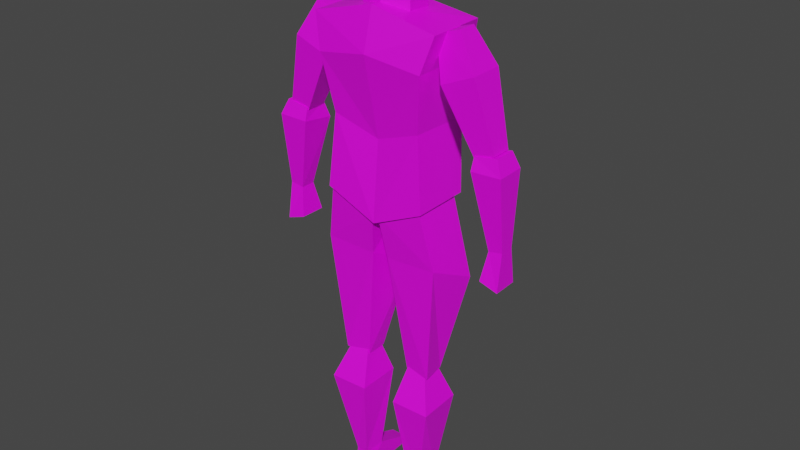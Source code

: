 # Source: LP_Humaniod.blend  (saved by Blender 3.6.13; exported with 4.5.12 LTS)
import bpy
from mathutils import Matrix  # noqa: F401  (used for matrix-valued properties, if any)

bpy.ops.wm.read_factory_settings(use_empty=True)
scene = bpy.context.scene
scene.name = 'Scene'

# ---- collections
col_collection = bpy.data.collections.new('Collection'); scene.collection.children.link(col_collection)

# ---- images (referenced by path relative to the original .blend; pixels are not part of the script)
import os
ASSET_DIR = os.environ.get("B2B_ASSET_DIR", "")  # directory of the original .blend (textures are referenced by path, not embedded)
HERE = os.path.dirname(os.path.abspath(__file__))  # packed textures are extracted next to this script under _unpacked/

def load_image(name, relpath, width, height, colorspace="sRGB"):
    """Load a texture the original file referenced (path relative to the .blend, or extracted next to this script)."""
    p = next((c for c in (os.path.join(HERE, relpath), os.path.join(ASSET_DIR, relpath)) if relpath and os.path.exists(c)), "")
    if p:
        img = bpy.data.images.load(p, check_existing=True)
        img.name = name
    else:  # same state as the original file: an image datablock whose file is absent (Cycles renders it pink)
        img = bpy.data.images.new(name, width, height)
        img.source = "FILE"
        img.filepath = "//" + (relpath or name)
    img.colorspace_settings.name = colorspace
    return img
img_untitled_001 = load_image('Untitled.001', '', 1024, 1024, 'sRGB')

# ---- materials (node trees are filled in below, after node groups)
mat_material_001 = bpy.data.materials.new('Material.001')
mat_material_001.use_transparent_shadow = False

# ---- material node trees
mat_material_001.use_nodes = True; mat_material_001.node_tree.nodes.clear()
_N = mat_material_001.node_tree.nodes; _L = mat_material_001.node_tree.links
n0 = _N.new('ShaderNodeBsdfPrincipled'); n0.name = 'Principled BSDF'; n0.location = (10, 300)
n0.distribution = 'GGX'
n0.subsurface_method = 'RANDOM_WALK_SKIN'
n0.inputs[3].default_value = 1.45
n0.inputs[27].default_value = (0.0, 0.0, 0.0, 1.0)
n0.inputs[28].default_value = 1.0
n1 = _N.new('ShaderNodeOutputMaterial'); n1.name = 'Material Output'; n1.location = (300, 300)
n2 = _N.new('ShaderNodeTexImage'); n2.name = 'Image Texture'; n2.location = (-280, 280)
n2.image = img_untitled_001
_L.new(n0.outputs[0], n1.inputs[0])
_L.new(n2.outputs[0], n0.inputs[0])
n1.is_active_output = True

# ---- world
world_world = bpy.data.worlds.new('World'); scene.world = world_world
world_world.use_nodes = True; world_world.node_tree.nodes.clear()
_N = world_world.node_tree.nodes; _L = world_world.node_tree.links
n0 = _N.new('ShaderNodeOutputWorld'); n0.name = 'World Output'; n0.location = (300, 300)
n1 = _N.new('ShaderNodeBackground'); n1.name = 'Background'; n1.location = (10, 300)
n1.inputs[0].default_value = (0.05088, 0.05088, 0.05088, 1.0)
_L.new(n1.outputs[0], n0.inputs[0])
n0.is_active_output = True
world_world.color = (0.05088, 0.05088, 0.05088)
world_world.use_sun_shadow = False
world_world.sun_shadow_jitter_overblur = 0.0

# ---- meshes
me_cube = bpy.data.meshes.new('Cube')
me_cube.from_pydata([(1.038, 0.6864, 1.373), (1.04, 0.6794, -1.499), (-0.5649, 0.8229, 1.636), (-0.5663, 0.8299, -1.309), (-0.723, 0.0, -1.373), (1.272, 0.0, 1.322), (-0.6608, 0.0, 1.672), (1.265, 0.0, -1.543), (0.3272, 0.5953, -1.273), (0.3446, 0.6135, 1.742), (0.4807, 0.0, -1.129), (0.428, 0.0, 1.946), (0.3272, 0.5953, -1.273), (-0.6035, 0.3319, -0.4642), (0.4826, 1.225, -0.5044), (0.4826, 1.225, 0.4639), (-0.5286, 0.6914, -0.4744), (-0.5286, 0.6914, 0.4134), (0.4045, 1.478, -0.5044), (0.4045, 1.478, 0.4639), (-0.6005, 0.9955, -0.466), (-0.6005, 0.9955, 0.4218), (-0.1304, 0.8192, -0.8529), (-0.1304, 0.8192, 0.8119), (-0.2648, 1.254, -0.8529), (-0.2648, 1.254, 0.8119), (1.303, 1.415, -0.3884), (1.303, 1.41, 0.3163), (0.4414, 1.223, -0.5647), (0.4422, 1.223, 0.5186), (1.281, 1.596, -0.3903), (1.281, 1.596, 0.315), (0.4078, 1.525, -0.5648), (0.4085, 1.525, 0.5186), (0.5663, 1.215, -0.7613), (0.6064, 1.184, 0.7654), (0.5566, 1.61, -0.7626), (0.5576, 1.61, 0.657), (2.844, 0.3094, -0.6788), (2.844, 0.3094, 0.3729), (1.186, 0.03979, -1.44), (1.186, 0.03679, 1.059), (2.832, 0.6428, -0.811), (2.833, 0.6056, 0.3729), (0.9851, 0.6284, -1.437), (0.9853, 0.6254, 1.063), (1.63, 0.1121, -1.122), (1.877, 0.03584, 1.241), (1.606, 0.7908, -1.122), (1.847, 0.8711, 1.241), (4.05, 0.3605, -0.8808), (4.033, 0.3226, 0.1429), (2.787, 0.3265, -0.7027), (2.787, 0.3301, 0.1935), (4.038, 0.5192, -0.8403), (4.034, 0.5686, 0.1388), (2.788, 0.5858, -0.707), (2.788, 0.5894, 0.1893), (3.146, 0.235, -1.441), (3.147, 0.2315, 0.7389), (3.148, 0.7546, -1.45), (3.149, 0.7511, 0.7304), (-0.2332, 0.702, -1.663), (-0.3233, 0.0, -1.914), (-0.2316, 0.694, 1.924), (-0.3137, 0.0, 2.165), (4.277, 0.324, -0.832), (4.278, 0.3291, 0.1078), (4.278, 0.5545, -0.8349), (4.279, 0.553, 0.1041), (4.205, 0.5532, 2.093), (4.204, 0.3294, 2.097), (4.28, 0.551, 2.118), (4.279, 0.3271, 2.121), (1.584, 1.354, -0.6757), (1.588, 1.348, 0.5862), (1.648, 1.593, 0.5705), (1.643, 1.599, -0.6914), (-0.8513, 0.3302, -0.4563), (-0.6017, 0.321, 0.7886), (-0.8188, 0.3195, 0.7956), (-0.547, 0.0, -0.9222), (-0.8157, 0.0, -0.791), (-0.5441, 0.0, 1.159), (-0.7761, 0.0, 1.165), (-0.757, 0.2851, -0.2387), (-0.8967, 0.2851, -0.4012), (-0.7574, 0.2722, 0.6008), (-0.8798, 0.2846, 0.9236), (-0.7191, 0.0, -0.5708), (-0.9111, 0.0, -0.5361), (-0.7198, 0.0, 0.8246), (-0.875, 0.0, 1.065), (-1.345, 0.3025, -0.1981), (-1.353, 0.2817, 1.028), (-1.404, 0.0, 1.268), (-1.401, 0.0, -0.4946), (-0.8424, 0.2595, 1.958), (-0.8115, 0.0, 2.223), (-1.295, 0.2605, 2.151), (-1.352, 0.0, 2.411), (-1.124, 0.0, 0.8325), (-1.136, 0.0, -0.7815), (-1.137, 0.3351, -0.2898), (-1.119, 0.3668, 0.9511), (-1.082, 0.0, 2.514), (-1.06, 0.2601, 2.054), (-1.201, 0.02425, -0.7622), (-1.128, 0.02476, -0.7646), (-1.21, 0.06971, -1.069), (-1.137, 0.07022, -1.071), (-1.202, 0.0, -0.7094), (-1.129, 0.0, -0.7117), (-1.211, 0.0, -1.015), (-1.138, 0.0, -1.018)], [(12, 8)], [(4, 6, 2, 3), (63, 65, 6, 4), (8, 9, 0, 1), (1, 0, 5, 7), (8, 1, 7, 10), (64, 2, 6, 65), (0, 9, 11, 5), (62, 8, 10, 63), (62, 64, 9, 8), (7, 5, 11, 10), (13, 78, 80, 79), (22, 23, 17, 16), (16, 17, 21, 20), (24, 25, 19, 18), (18, 19, 15, 14), (22, 24, 18, 14), (25, 23, 15, 19), (21, 17, 23, 25), (16, 20, 24, 22), (20, 21, 25, 24), (14, 15, 23, 22), (34, 35, 29, 28), (28, 29, 33, 32), (36, 37, 31, 30), (27, 26, 74, 75), (34, 36, 30, 26), (37, 35, 27, 31), (33, 29, 35, 37), (28, 32, 36, 34), (32, 33, 37, 36), (26, 27, 35, 34), (46, 47, 41, 40), (40, 41, 45, 44), (48, 49, 43, 42), (42, 43, 39, 38), (46, 48, 42, 38), (49, 47, 39, 43), (45, 41, 47, 49), (40, 44, 48, 46), (44, 45, 49, 48), (38, 39, 47, 46), (58, 59, 53, 52), (52, 53, 57, 56), (60, 61, 55, 54), (67, 69, 72, 73), (58, 60, 54, 50), (61, 59, 51, 55), (57, 53, 59, 61), (52, 56, 60, 58), (56, 57, 61, 60), (50, 51, 59, 58), (3, 2, 64, 62), (3, 62, 63, 4), (9, 64, 65, 11), (10, 11, 65, 63), (68, 69, 67, 66), (54, 55, 69, 68), (51, 50, 66, 67), (50, 54, 68, 66), (70, 71, 73, 72), (51, 67, 73, 71), (55, 51, 71, 70), (69, 55, 70, 72), (77, 76, 75, 74), (26, 30, 77, 74), (31, 27, 75, 76), (30, 31, 76, 77), (79, 80, 84, 83), (83, 84, 82, 81), (81, 82, 78, 13), (79, 83, 81, 13), (84, 80, 78, 82), (85, 86, 88, 87), (87, 88, 92, 91), (91, 92, 90, 89), (89, 90, 86, 85), (87, 91, 89, 85), (102, 101, 95, 96), (95, 94, 93, 96), (104, 103, 93, 94), (103, 102, 96, 93), (104, 94, 99, 106), (105, 106, 99, 100), (94, 95, 100, 99), (92, 88, 97, 98), (101, 92, 98, 105), (95, 101, 105, 100), (98, 97, 106, 105), (88, 104, 106, 97), (86, 90, 102, 103), (88, 86, 103, 104), (90, 92, 101, 102), (107, 108, 110, 109), (109, 110, 114, 113), (113, 114, 112, 111), (111, 112, 108, 107), (109, 113, 111, 107), (114, 110, 108, 112)])
_uv = me_cube.uv_layers.new(name='UVMap')
_uv.uv.foreach_set('vector', [0.2213, 0.281, 0.2213, 0.05562, 0.2858, 0.05748, 0.2863, 0.2828, 0.146, 0.3508, 0.1457, 0.02134, 0.1782, 0.06396, 0.1784, 0.2952, 0.3978, 0.2723, 0.3993, 0.03563, 0.454, 0.06456, 0.4541, 0.2901, 0.329, 0.6045, 0.3466, 0.4737, 0.4026, 0.4843, 0.3844, 0.6143, 0.8976, 0.4024, 0.8957, 0.3596, 0.9497, 0.344, 0.9428, 0.3857, 0.2755, 0.04128, 0.2858, 0.05748, 0.2213, 0.05562, 0.221, 0.02134, 0.3466, 0.4737, 0.3433, 0.4124, 0.3929, 0.4025, 0.4026, 0.4843, 0.8915, 0.4554, 0.8976, 0.4024, 0.9428, 0.3857, 0.9497, 0.4726, 0.3545, 0.303, 0.3545, 0.02134, 0.3993, 0.03563, 0.3978, 0.2723, 0.02187, 0.3124, 0.02134, 0.08745, 0.08757, 0.03846, 0.08343, 0.2799, 0.135, 0.7855, 0.1155, 0.7849, 0.118, 0.6866, 0.135, 0.6871, 0.9016, 0.7279, 0.9016, 0.5972, 0.9333, 0.6284, 0.9333, 0.6981, 0.8522, 0.8643, 0.8522, 0.7964, 0.8761, 0.7945, 0.8761, 0.8625, 0.8712, 0.152, 0.8712, 0.02134, 0.9248, 0.04864, 0.9248, 0.1247, 0.8438, 0.3008, 0.8436, 0.2563, 0.8644, 0.2559, 0.8645, 0.3004, 0.05704, 0.939, 0.02134, 0.9382, 0.02134, 0.8764, 0.0421, 0.8768, 0.8436, 0.1954, 0.8793, 0.1947, 0.8644, 0.2559, 0.8436, 0.2563, 0.8761, 0.7945, 0.8522, 0.7964, 0.862, 0.7729, 0.8962, 0.7706, 0.8522, 0.8643, 0.8761, 0.8625, 0.8962, 0.898, 0.862, 0.9003, 0.8436, 0.1217, 0.8436, 0.05199, 0.8712, 0.02134, 0.8712, 0.152, 0.8522, 0.7007, 0.8522, 0.6247, 0.9016, 0.5972, 0.9016, 0.7279, 0.7367, 0.9601, 0.7341, 0.8403, 0.7468, 0.8597, 0.7466, 0.9447, 0.942, 0.8695, 0.942, 0.7866, 0.9658, 0.7861, 0.9657, 0.869, 0.3414, 0.9787, 0.3411, 0.8672, 0.3978, 0.8939, 0.3979, 0.9492, 0.6786, 0.8754, 0.6784, 0.9307, 0.6565, 0.9532, 0.6565, 0.8541, 0.5181, 0.938, 0.4873, 0.938, 0.4896, 0.8741, 0.5038, 0.8729, 0.221, 0.8732, 0.2557, 0.8732, 0.2355, 0.9373, 0.221, 0.9353, 0.9658, 0.7861, 0.942, 0.7866, 0.9388, 0.7706, 0.9723, 0.7781, 0.942, 0.8695, 0.9657, 0.869, 0.9723, 0.8867, 0.9413, 0.8867, 0.3292, 0.9632, 0.329, 0.8781, 0.3411, 0.8672, 0.3414, 0.9787, 0.6784, 0.9307, 0.6786, 0.8754, 0.7341, 0.8403, 0.7367, 0.9601, 0.7524, 0.5296, 0.7333, 0.344, 0.7875, 0.3583, 0.7875, 0.5545, 0.7632, 0.7922, 0.7629, 0.6009, 0.8093, 0.5972, 0.8095, 0.7885, 0.7056, 0.2069, 0.7249, 0.02134, 0.8009, 0.0895, 0.801, 0.1824, 0.6887, 0.7976, 0.6949, 0.7428, 0.7175, 0.7388, 0.7146, 0.7871, 0.2736, 0.7804, 0.221, 0.7746, 0.249, 0.6803, 0.2742, 0.6785, 0.6565, 0.6461, 0.7203, 0.635, 0.7175, 0.7388, 0.6949, 0.7428, 0.6565, 0.5972, 0.7052, 0.6007, 0.7203, 0.635, 0.6565, 0.6461, 0.2742, 0.8232, 0.2259, 0.8305, 0.221, 0.7746, 0.2736, 0.7804, 0.6562, 0.2316, 0.6562, 0.03533, 0.7249, 0.02134, 0.7056, 0.2069, 0.6565, 0.4948, 0.6565, 0.4123, 0.7333, 0.344, 0.7524, 0.5296, 0.5859, 0.6237, 0.5859, 0.4526, 0.6138, 0.4954, 0.6138, 0.5658, 0.3367, 0.761, 0.3369, 0.6924, 0.3573, 0.6928, 0.357, 0.7614, 0.5258, 0.3014, 0.5259, 0.1302, 0.5944, 0.1767, 0.5944, 0.2536, 0.8475, 0.4399, 0.8308, 0.4444, 0.8321, 0.3519, 0.8488, 0.3474, 0.6011, 0.9588, 0.5607, 0.9588, 0.5776, 0.8752, 0.5904, 0.8758, 0.1155, 0.8642, 0.1557, 0.8642, 0.1478, 0.9479, 0.1288, 0.9479, 0.3573, 0.6928, 0.3369, 0.6924, 0.329, 0.657, 0.3698, 0.6577, 0.3367, 0.761, 0.357, 0.7614, 0.3701, 0.8245, 0.3293, 0.8238, 0.4968, 0.2431, 0.4968, 0.1727, 0.5259, 0.1302, 0.5258, 0.3014, 0.5146, 0.5798, 0.516, 0.4994, 0.5859, 0.4526, 0.5859, 0.6237, 0.329, 0.2751, 0.3291, 0.04391, 0.3545, 0.02134, 0.3545, 0.303, 0.2863, 0.2828, 0.2761, 0.3158, 0.221, 0.3424, 0.2213, 0.281, 0.3433, 0.4124, 0.329, 0.3684, 0.3823, 0.3456, 0.3929, 0.4025, 0.08343, 0.2799, 0.08757, 0.03846, 0.1457, 0.02134, 0.146, 0.3508, 0.8301, 0.4876, 0.8308, 0.4444, 0.8475, 0.4399, 0.8474, 0.483, 0.5944, 0.2536, 0.5944, 0.1767, 0.6134, 0.1794, 0.6134, 0.2531, 0.516, 0.4994, 0.5146, 0.5798, 0.4969, 0.5759, 0.4969, 0.5021, 0.5904, 0.8758, 0.5776, 0.8752, 0.576, 0.858, 0.5939, 0.8581, 0.8301, 0.3485, 0.8469, 0.344, 0.8488, 0.3474, 0.8321, 0.3519, 0.516, 0.4994, 0.4969, 0.5021, 0.4968, 0.344, 0.5026, 0.346, 0.04066, 0.8337, 0.02134, 0.8334, 0.02134, 0.6869, 0.03891, 0.6871, 0.6134, 0.1794, 0.5944, 0.1767, 0.6076, 0.02327, 0.6135, 0.02134, 0.7928, 0.9021, 0.7928, 0.8443, 0.8095, 0.8349, 0.8095, 0.8927, 0.9438, 0.9296, 0.958, 0.9294, 0.9581, 0.9588, 0.9388, 0.9565, 0.6719, 0.2742, 0.6719, 0.2889, 0.6562, 0.2936, 0.6588, 0.2745, 0.3979, 0.9492, 0.3978, 0.8939, 0.4265, 0.8737, 0.4265, 0.9728, 0.135, 0.6871, 0.118, 0.6866, 0.1198, 0.6577, 0.138, 0.6581, 0.4968, 0.6668, 0.515, 0.6664, 0.5181, 0.8199, 0.497, 0.8302, 0.1377, 0.8215, 0.1167, 0.8112, 0.1155, 0.7849, 0.135, 0.7855, 0.9229, 0.2146, 0.9479, 0.1947, 0.9478, 0.2902, 0.922, 0.2723, 0.5607, 0.6664, 0.5855, 0.6939, 0.5864, 0.7892, 0.5608, 0.8154, 0.07287, 0.609, 0.06214, 0.622, 0.0617, 0.518, 0.07165, 0.5431, 0.4158, 0.7693, 0.4127, 0.7472, 0.4342, 0.7362, 0.4372, 0.7568, 0.2211, 0.5177, 0.2333, 0.4989, 0.2361, 0.6246, 0.221, 0.6273, 0.9179, 0.5193, 0.9189, 0.5317, 0.8952, 0.5303, 0.8915, 0.5153, 0.4158, 0.7693, 0.4372, 0.7568, 0.4346, 0.8209, 0.4132, 0.8081, 0.2538, 0.6358, 0.2528, 0.5171, 0.2747, 0.4829, 0.2745, 0.6213, 0.1156, 0.48, 0.1373, 0.4993, 0.139, 0.5933, 0.1156, 0.615, 0.04419, 0.5475, 0.0434, 0.6135, 0.02683, 0.6066, 0.0245, 0.5104, 0.0434, 0.6135, 0.04233, 0.6442, 0.02134, 0.63, 0.02683, 0.6066, 0.04419, 0.5475, 0.0245, 0.5104, 0.02743, 0.4222, 0.04596, 0.4294, 0.04232, 0.3934, 0.04596, 0.4294, 0.02743, 0.4222, 0.02134, 0.4019, 0.1373, 0.4993, 0.1156, 0.48, 0.1155, 0.3934, 0.1356, 0.4144, 0.4342, 0.7362, 0.4127, 0.7472, 0.4174, 0.7015, 0.4378, 0.6869, 0.2528, 0.5171, 0.2333, 0.4989, 0.2283, 0.4079, 0.2495, 0.3851, 0.2747, 0.4829, 0.2528, 0.5171, 0.2495, 0.3851, 0.2706, 0.3932, 0.4378, 0.6869, 0.4174, 0.7015, 0.4127, 0.6838, 0.4324, 0.657, 0.0617, 0.518, 0.04419, 0.5475, 0.04596, 0.4294, 0.06312, 0.4367, 0.8952, 0.5303, 0.9189, 0.5317, 0.9229, 0.5522, 0.8915, 0.5444, 0.0617, 0.518, 0.06214, 0.622, 0.0434, 0.6135, 0.04419, 0.5475, 0.2361, 0.6246, 0.2333, 0.4989, 0.2528, 0.5171, 0.2538, 0.6358, 0.375, 0.0, 0.625, 0.0, 0.625, 0.25, 0.375, 0.25, 0.375, 0.25, 0.625, 0.25, 0.625, 0.5, 0.375, 0.5, 0.375, 0.5, 0.625, 0.5, 0.625, 0.75, 0.375, 0.75, 0.375, 0.75, 0.625, 0.75, 0.625, 1.0, 0.375, 1.0, 0.125, 0.5, 0.375, 0.5, 0.375, 0.75, 0.125, 0.75, 0.625, 0.5, 0.875, 0.5, 0.875, 0.75, 0.625, 0.75])
me_cube.materials.append(mat_material_001)
me_cube.use_mirror_vertex_groups = False
me_cube.update()
arm_armature = bpy.data.armatures.new('Armature')  # bones are not reproduced

# ---- objects
ob_cube = bpy.data.objects.new('Cube', me_cube)
ob_body = bpy.data.objects.new('Body', arm_armature)

# ---- transforms, parenting, visibility, modifiers, constraints
ob_cube.location = (-0.005125, 0.02965, 5.284)
ob_cube.rotation_euler = (-0.6699, 1.562, 0.9327)
ob_cube.scale = (1.232, 0.9333, 0.2557)
ob_cube.lock_rotations_4d = False
ob_cube.empty_display_type = 'ARROWS'
ob_cube.lineart.crease_threshold = 0.0
_m = ob_cube.modifiers.new('Mirror', 'MIRROR')
_m.use_axis = (False, True, False)
_m.use_clip = True
ob_body.location = (-0.01259, 0.02495, 3.874)
ob_body.scale = (2.221, 2.221, 2.221)

# ---- collection membership
col_collection.objects.link(ob_cube)
col_collection.objects.link(ob_body)

# ---- scene / render settings (as saved in the file)
scene.frame_start = 1; scene.frame_end = 250; scene.frame_set(0)
scene.render.engine = 'BLENDER_EEVEE_NEXT'
scene.cycles.sampling_pattern = 'TABULATED_SOBOL'
scene.view_settings.view_transform = 'Filmic'
bpy.context.view_layer.update()

# ---- added for rendering (the .blend has no active camera and no usable light): camera, sun
cam_auto = bpy.data.cameras.new('AutoCamera')
cam_auto.lens = 50.0
cam_auto.sensor_width = 36.0
cam_auto.clip_end = 1000.0
ob_auto_camera = bpy.data.objects.new('AutoCamera', cam_auto)
scene.collection.objects.link(ob_auto_camera)
ob_auto_camera.location = (7.19372, -8.51248, 9.26632)
ob_auto_camera.rotation_euler = (1.09748, -7.21219e-08, 0.694738)
scene.camera = ob_auto_camera
light_auto_sun = bpy.data.lights.new('AutoSun', 'SUN')
light_auto_sun.energy = 3.0
light_auto_sun.angle = 0.0523599
ob_auto_sun = bpy.data.objects.new('AutoSun', light_auto_sun)
scene.collection.objects.link(ob_auto_sun)
ob_auto_sun.rotation_euler = (0.872665, 0.174533, 0.523599)
bpy.context.view_layer.update()
